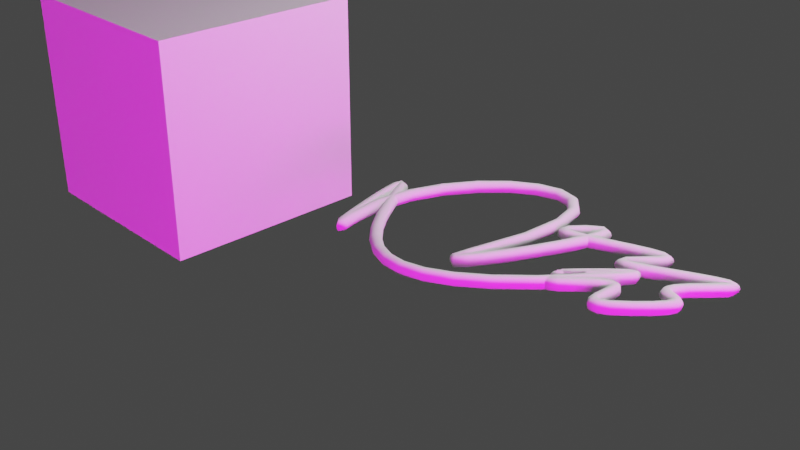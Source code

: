 # Source: blend.blend  (saved by Blender 3.3.6; exported with 4.5.12 LTS)
import bpy
from mathutils import Matrix  # noqa: F401  (used for matrix-valued properties, if any)

bpy.ops.wm.read_factory_settings(use_empty=True)
scene = bpy.context.scene
scene.name = 'Scene'

# ---- collections
col_collection = bpy.data.collections.new('Collection'); scene.collection.children.link(col_collection)

# ---- materials (node trees are filled in below, after node groups)
mat_x = bpy.data.materials.new('Материал')
mat_x.use_transparent_shadow = False
mat_x.diffuse_color = (0.4076, 0.01196, 1.0, 1.0)
mat_x.specular_intensity = 0.5612

# ---- material node trees
mat_x.use_nodes = True; mat_x.node_tree.nodes.clear()
_N = mat_x.node_tree.nodes; _L = mat_x.node_tree.links
n0 = _N.new('ShaderNodeOutputMaterial'); n0.name = 'Material Output'; n0.location = (300, 300)
n1 = _N.new('ShaderNodeEmission'); n1.name = 'Излучение'; n1.location = (10, 300)
n1.inputs[0].default_value = (1.0, 0.0, 0.9301, 1.0)
n1.inputs[1].default_value = 61.6
_L.new(n1.outputs[0], n0.inputs[0])
n0.is_active_output = True

# ---- world
world_world = bpy.data.worlds.new('World'); scene.world = world_world
world_world.use_nodes = True; world_world.node_tree.nodes.clear()
_N = world_world.node_tree.nodes; _L = world_world.node_tree.links
n0 = _N.new('ShaderNodeOutputWorld'); n0.name = 'World Output'; n0.location = (300, 300)
n1 = _N.new('ShaderNodeBackground'); n1.name = 'Background'; n1.location = (10, 300)
n1.inputs[0].default_value = (0.05088, 0.05088, 0.05088, 1.0)
_L.new(n1.outputs[0], n0.inputs[0])
n0.is_active_output = True
world_world.color = (0.05088, 0.05088, 0.05088)
world_world.use_sun_shadow = False
world_world.sun_shadow_jitter_overblur = 0.0

# ---- cameras
cam_camera = bpy.data.cameras.new('Camera')
cam_camera.clip_end = 100.0
cam_camera.ortho_scale = 7.314

# ---- lights
light_light = bpy.data.lights.new('Light', 'POINT')
light_light.transmission_factor = 0.0
light_light.energy = 1000.0
light_light.shadow_soft_size = 0.1
light_light.shadow_maximum_resolution = 0.006
light_light.use_absolute_resolution = True

# ---- meshes
me_x = bpy.data.meshes.new('Куб')
me_x.from_pydata([(-1.0, -1.0, -1.0), (-1.0, -1.0, 1.0), (-1.0, 1.0, -1.0), (-1.0, 1.0, 1.0), (1.0, -1.0, -1.0), (1.0, -1.0, 1.0), (1.0, 1.0, -1.0), (1.0, 1.0, 1.0)], [], [(0, 1, 3, 2), (2, 3, 7, 6), (6, 7, 5, 4), (4, 5, 1, 0), (2, 6, 4, 0), (7, 3, 1, 5)])
_uv = me_x.uv_layers.new(name='UVКарта')
_uv.uv.foreach_set('vector', [0.375, 0.0, 0.625, 0.0, 0.625, 0.25, 0.375, 0.25, 0.375, 0.25, 0.625, 0.25, 0.625, 0.5, 0.375, 0.5, 0.375, 0.5, 0.625, 0.5, 0.625, 0.75, 0.375, 0.75, 0.375, 0.75, 0.625, 0.75, 0.625, 1.0, 0.375, 1.0, 0.125, 0.5, 0.375, 0.5, 0.375, 0.75, 0.125, 0.75, 0.625, 0.5, 0.875, 0.5, 0.875, 0.75, 0.625, 0.75])
me_x.update()
me_001 = bpy.data.meshes.new('Текст.001')
me_001.from_pydata([(1.75, 0.542, 0.0), (1.583, 0.379, 0.0), (1.583, 0.369, 0.0), (1.661, 0.369, 0.0), (1.661, 0.132, 0.0), (1.662, 0.1122, 0.0), (1.665, 0.09343, 0.0), (1.67, 0.0758, 0.0), (1.677, 0.05944, 0.0), (1.686, 0.04451, 0.0), (1.698, 0.03112, 0.0), (1.711, 0.01943, 0.0), (1.726, 0.009556, 0.0), (1.743, 0.001641, 0.0), (1.763, -0.004181, 0.0), (1.784, -0.007773, 0.0), (1.807, -0.009, 0.0), (1.815, -0.008734, 0.0), (1.823, -0.007958, 0.0), (1.832, -0.006703, 0.0), (1.841, -0.005, 0.0), (1.851, -0.00288, 0.0), (1.86, -0.000375, 0.0), (1.87, 0.002484, 0.0), (1.88, 0.005667, 0.0), (1.889, 0.009141, 0.0), (1.898, 0.01288, 0.0), (1.907, 0.01684, 0.0), (1.915, 0.021, 0.0), (1.915, 0.104, 0.0), (1.906, 0.09873, 0.0), (1.897, 0.09392, 0.0), (1.889, 0.08956, 0.0), (1.88, 0.08567, 0.0), (1.871, 0.08223, 0.0), (1.863, 0.07925, 0.0), (1.855, 0.07673, 0.0), (1.846, 0.07467, 0.0), (1.838, 0.07306, 0.0), (1.83, 0.07192, 0.0), (1.822, 0.07123, 0.0), (1.814, 0.071, 0.0), (1.807, 0.07133, 0.0), (1.8, 0.07236, 0.0), (1.793, 0.07417, 0.0), (1.786, 0.07685, 0.0), (1.779, 0.08048, 0.0), (1.772, 0.08513, 0.0), (1.766, 0.09088, 0.0), (1.761, 0.09781, 0.0), (1.756, 0.106, 0.0), (1.753, 0.1156, 0.0), (1.751, 0.1265, 0.0), (1.75, 0.139, 0.0), (1.75, 0.369, 0.0), (1.892, 0.369, 0.0), (1.892, 0.449, 0.0), (1.75, 0.449, 0.0), (1.57, 0.449, 0.0), (1.456, 0.449, 0.0), (1.328, 0.295, 0.0), (1.195, 0.449, 0.0), (1.083, 0.449, 0.0), (1.272, 0.228, 0.0), (1.083, 0.0, 0.0), (1.195, 0.0, 0.0), (1.328, 0.161, 0.0), (1.469, 0.0, 0.0), (1.583, 0.0, 0.0), (1.385, 0.228, 0.0), (1.042, 0.13, 0.0), (1.029, 0.1218, 0.0), (1.016, 0.1142, 0.0), (1.003, 0.1072, 0.0), (0.9902, 0.1009, 0.0), (0.9772, 0.09523, 0.0), (0.9642, 0.09025, 0.0), (0.9512, 0.08598, 0.0), (0.9381, 0.08244, 0.0), (0.925, 0.07966, 0.0), (0.9118, 0.07764, 0.0), (0.8984, 0.07641, 0.0), (0.885, 0.076, 0.0), (0.8642, 0.07696, 0.0), (0.8449, 0.07982, 0.0), (0.8271, 0.08458, 0.0), (0.8107, 0.09122, 0.0), (0.7959, 0.09974, 0.0), (0.7825, 0.1101, 0.0), (0.7706, 0.1224, 0.0), (0.7603, 0.1364, 0.0), (0.7514, 0.1524, 0.0), (0.7441, 0.1701, 0.0), (0.7383, 0.1896, 0.0), (0.734, 0.211, 0.0), (1.05, 0.211, 0.0), (1.048, 0.2507, 0.0), (1.044, 0.2869, 0.0), (1.036, 0.3196, 0.0), (1.026, 0.3488, 0.0), (1.013, 0.3745, 0.0), (0.9971, 0.3968, 0.0), (0.979, 0.4155, 0.0), (0.9584, 0.4309, 0.0), (0.9357, 0.4428, 0.0), (0.9108, 0.4512, 0.0), (0.8838, 0.4563, 0.0), (0.855, 0.458, 0.0), (0.8248, 0.4561, 0.0), (0.7964, 0.4506, 0.0), (0.7699, 0.4415, 0.0), (0.7454, 0.4291, 0.0), (0.7233, 0.4136, 0.0), (0.7035, 0.395, 0.0), (0.6863, 0.3736, 0.0), (0.6719, 0.3496, 0.0), (0.6604, 0.323, 0.0), (0.6519, 0.2941, 0.0), (0.6468, 0.2631, 0.0), (0.645, 0.23, 0.0), (0.6466, 0.1992, 0.0), (0.6514, 0.1692, 0.0), (0.6594, 0.1403, 0.0), (0.6704, 0.1129, 0.0), (0.6845, 0.08736, 0.0), (0.7015, 0.064, 0.0), (0.7214, 0.04323, 0.0), (0.7443, 0.02541, 0.0), (0.7699, 0.01091, 0.0), (0.7982, 9.261e-05, 0.0), (0.8293, -0.006665, 0.0), (0.863, -0.009, 0.0), (0.8815, -0.008645, 0.0), (0.8989, -0.007574, 0.0), (0.9154, -0.005781, 0.0), (0.9312, -0.003259, 0.0), (0.9463, -1.157e-06, 0.0), (0.9608, 0.004, 0.0), (0.9748, 0.008751, 0.0), (0.9885, 0.01426, 0.0), (1.002, 0.02053, 0.0), (1.015, 0.02757, 0.0), (1.029, 0.03539, 0.0), (1.042, 0.044, 0.0), (0.736, 0.27, 0.0), (0.7396, 0.2871, 0.0), (0.7444, 0.3029, 0.0), (0.7504, 0.3173, 0.0), (0.7576, 0.3303, 0.0), (0.766, 0.342, 0.0), (0.7755, 0.3521, 0.0), (0.7862, 0.3608, 0.0), (0.7981, 0.368, 0.0), (0.8111, 0.3736, 0.0), (0.8253, 0.3777, 0.0), (0.8406, 0.3802, 0.0), (0.857, 0.381, 0.0), (0.8722, 0.3801, 0.0), (0.8864, 0.3775, 0.0), (0.8996, 0.3732, 0.0), (0.9116, 0.3673, 0.0), (0.9224, 0.3599, 0.0), (0.932, 0.351, 0.0), (0.9404, 0.3407, 0.0), (0.9474, 0.329, 0.0), (0.9532, 0.316, 0.0), (0.9576, 0.3018, 0.0), (0.9605, 0.2865, 0.0), (0.962, 0.27, 0.0), (0.587, 0.682, 0.0), (0.017, 0.682, 0.0), (0.017, 0.594, 0.0), (0.253, 0.594, 0.0), (0.253, 0.0, 0.0), (0.351, 0.0, 0.0), (0.351, 0.594, 0.0), (0.587, 0.594, 0.0)], [], [(1, 57, 0), (1, 56, 57), (1, 55, 56), (2, 55, 1), (3, 55, 2), (4, 54, 3), (54, 55, 3), (4, 53, 54), (4, 52, 53), (5, 52, 4), (5, 51, 52), (5, 50, 51), (6, 50, 5), (6, 49, 50), (30, 28, 29), (31, 28, 30), (6, 48, 49), (32, 28, 31), (7, 48, 6), (7, 47, 48), (33, 28, 32), (34, 28, 33), (7, 46, 47), (35, 28, 34), (7, 45, 46), (36, 28, 35), (7, 44, 45), (37, 28, 36), (8, 44, 7), (38, 28, 37), (8, 43, 44), (39, 28, 38), (8, 42, 43), (40, 28, 39), (8, 41, 42), (41, 28, 40), (8, 28, 41), (9, 28, 8), (10, 28, 9), (11, 28, 10), (11, 27, 28), (12, 27, 11), (12, 26, 27), (12, 25, 26), (13, 25, 12), (13, 24, 25), (13, 23, 24), (13, 22, 23), (14, 22, 13), (14, 21, 22), (14, 20, 21), (15, 20, 14), (15, 19, 20), (15, 18, 19), (16, 18, 15), (16, 17, 18), (63, 61, 62), (63, 60, 61), (60, 58, 59), (60, 69, 58), (63, 69, 60), (64, 69, 63), (64, 66, 69), (66, 68, 69), (64, 65, 66), (67, 68, 66), (108, 106, 107), (108, 105, 106), (109, 105, 108), (109, 104, 105), (110, 104, 109), (110, 103, 104), (111, 103, 110), (111, 102, 103), (112, 102, 111), (112, 101, 102), (113, 101, 112), (113, 100, 101), (114, 156, 113), (156, 100, 113), (114, 155, 156), (157, 100, 156), (114, 154, 155), (158, 100, 157), (114, 153, 154), (159, 100, 158), (159, 99, 100), (114, 152, 153), (115, 152, 114), (160, 99, 159), (115, 151, 152), (161, 99, 160), (115, 150, 151), (162, 99, 161), (115, 149, 150), (163, 99, 162), (116, 149, 115), (163, 98, 99), (116, 148, 149), (164, 98, 163), (116, 147, 148), (165, 98, 164), (117, 147, 116), (165, 97, 98), (117, 146, 147), (166, 97, 165), (117, 145, 146), (167, 97, 166), (118, 145, 117), (118, 144, 145), (167, 96, 97), (168, 96, 167), (118, 168, 144), (118, 96, 168), (119, 96, 118), (119, 95, 96), (120, 94, 119), (94, 95, 119), (120, 93, 94), (121, 93, 120), (121, 92, 93), (121, 91, 92), (122, 91, 121), (122, 90, 91), (123, 90, 122), (123, 89, 90), (71, 143, 70), (123, 88, 89), (72, 143, 71), (73, 143, 72), (124, 88, 123), (124, 87, 88), (74, 143, 73), (75, 143, 74), (124, 86, 87), (76, 143, 75), (124, 85, 86), (77, 143, 76), (125, 85, 124), (78, 143, 77), (125, 84, 85), (79, 143, 78), (125, 83, 84), (80, 143, 79), (81, 143, 80), (125, 82, 83), (82, 143, 81), (125, 143, 82), (126, 143, 125), (126, 142, 143), (127, 142, 126), (127, 141, 142), (127, 140, 141), (128, 140, 127), (128, 139, 140), (128, 138, 139), (129, 138, 128), (129, 137, 138), (129, 136, 137), (130, 136, 129), (130, 135, 136), (130, 134, 135), (130, 133, 134), (131, 133, 130), (131, 132, 133), (171, 169, 170), (171, 176, 169), (172, 176, 171), (173, 175, 172), (175, 176, 172), (173, 174, 175)])
_uv = me_001.uv_layers.new(name='UVMap')
_uv.uv.foreach_set('vector', [0.01754, 0.0, 1.0, 0.0, 0.0, 0.0, 0.01754, 0.0, 0.9825, 0.0, 1.0, 0.0, 0.01754, 0.0, 0.9649, 0.0, 0.9825, 0.0, 0.03509, 0.0, 0.9649, 0.0, 0.01754, 0.0, 0.05263, 0.0, 0.9649, 0.0, 0.03509, 0.0, 0.07018, 0.0, 0.9474, 0.0, 0.05263, 0.0, 0.9474, 0.0, 0.9649, 0.0, 0.05263, 0.0, 0.07018, 0.0, 0.9298, 0.0, 0.9474, 0.0, 0.07018, 0.0, 0.9123, 0.0, 0.9298, 0.0, 0.08772, 0.0, 0.9123, 0.0, 0.07018, 0.0, 0.08772, 0.0, 0.8947, 0.0, 0.9123, 0.0, 0.08772, 0.0, 0.8772, 0.0, 0.8947, 0.0, 0.1053, 0.0, 0.8772, 0.0, 0.08772, 0.0, 0.1053, 0.0, 0.8596, 0.0, 0.8772, 0.0, 0.5263, 0.0, 0.4912, 0.0, 0.5088, 0.0, 0.5439, 0.0, 0.4912, 0.0, 0.5263, 0.0, 0.1053, 0.0, 0.8421, 0.0, 0.8596, 0.0, 0.5614, 0.0, 0.4912, 0.0, 0.5439, 0.0, 0.1228, 0.0, 0.8421, 0.0, 0.1053, 0.0, 0.1228, 0.0, 0.8246, 0.0, 0.8421, 0.0, 0.5789, 0.0, 0.4912, 0.0, 0.5614, 0.0, 0.5965, 0.0, 0.4912, 0.0, 0.5789, 0.0, 0.1228, 0.0, 0.807, 0.0, 0.8246, 0.0, 0.614, 0.0, 0.4912, 0.0, 0.5965, 0.0, 0.1228, 0.0, 0.7895, 0.0, 0.807, 0.0, 0.6316, 0.0, 0.4912, 0.0, 0.614, 0.0, 0.1228, 0.0, 0.7719, 0.0, 0.7895, 0.0, 0.6491, 0.0, 0.4912, 0.0, 0.6316, 0.0, 0.1404, 0.0, 0.7719, 0.0, 0.1228, 0.0, 0.6667, 0.0, 0.4912, 0.0, 0.6491, 0.0, 0.1404, 0.0, 0.7544, 0.0, 0.7719, 0.0, 0.6842, 0.0, 0.4912, 0.0, 0.6667, 0.0, 0.1404, 0.0, 0.7368, 0.0, 0.7544, 0.0, 0.7018, 0.0, 0.4912, 0.0, 0.6842, 0.0, 0.1404, 0.0, 0.7193, 0.0, 0.7368, 0.0, 0.7193, 0.0, 0.4912, 0.0, 0.7018, 0.0, 0.1404, 0.0, 0.4912, 0.0, 0.7193, 0.0, 0.1579, 0.0, 0.4912, 0.0, 0.1404, 0.0, 0.1754, 0.0, 0.4912, 0.0, 0.1579, 0.0, 0.193, 0.0, 0.4912, 0.0, 0.1754, 0.0, 0.193, 0.0, 0.4737, 0.0, 0.4912, 0.0, 0.2105, 0.0, 0.4737, 0.0, 0.193, 0.0, 0.2105, 0.0, 0.4561, 0.0, 0.4737, 0.0, 0.2105, 0.0, 0.4386, 0.0, 0.4561, 0.0, 0.2281, 0.0, 0.4386, 0.0, 0.2105, 0.0, 0.2281, 0.0, 0.4211, 0.0, 0.4386, 0.0, 0.2281, 0.0, 0.4035, 0.0, 0.4211, 0.0, 0.2281, 0.0, 0.386, 0.0, 0.4035, 0.0, 0.2456, 0.0, 0.386, 0.0, 0.2281, 0.0, 0.2456, 0.0, 0.3684, 0.0, 0.386, 0.0, 0.2456, 0.0, 0.3509, 0.0, 0.3684, 0.0, 0.2632, 0.0, 0.3509, 0.0, 0.2456, 0.0, 0.2632, 0.0, 0.3333, 0.0, 0.3509, 0.0, 0.2632, 0.0, 0.3158, 0.0, 0.3333, 0.0, 0.2807, 0.0, 0.3158, 0.0, 0.2632, 0.0, 0.2807, 0.0, 0.2982, 0.0, 0.3158, 0.0, 0.4545, 0.0, 0.2727, 0.0, 0.3636, 0.0, 0.4545, 0.0, 0.1818, 0.0, 0.2727, 0.0, 0.1818, 0.0, 0.0, 0.0, 0.09091, 0.0, 0.1818, 0.0, 1.0, 0.0, 0.0, 0.0, 0.4545, 0.0, 1.0, 0.0, 0.1818, 0.0, 0.5455, 0.0, 1.0, 0.0, 0.4545, 0.0, 0.5455, 0.0, 0.7273, 0.0, 1.0, 0.0, 0.7273, 0.0, 0.9091, 0.0, 1.0, 0.0, 0.5455, 0.0, 0.6364, 0.0, 0.7273, 0.0, 0.8182, 0.0, 0.9091, 0.0, 0.7273, 0.0, 0.3878, 0.0, 0.3673, 0.0, 0.3776, 0.0, 0.3878, 0.0, 0.3571, 0.0, 0.3673, 0.0, 0.398, 0.0, 0.3571, 0.0, 0.3878, 0.0, 0.398, 0.0, 0.3469, 0.0, 0.3571, 0.0, 0.4082, 0.0, 0.3469, 0.0, 0.398, 0.0, 0.4082, 0.0, 0.3367, 0.0, 0.3469, 0.0, 0.4184, 0.0, 0.3367, 0.0, 0.4082, 0.0, 0.4184, 0.0, 0.3265, 0.0, 0.3367, 0.0, 0.4286, 0.0, 0.3265, 0.0, 0.4184, 0.0, 0.4286, 0.0, 0.3163, 0.0, 0.3265, 0.0, 0.4388, 0.0, 0.3163, 0.0, 0.4286, 0.0, 0.4388, 0.0, 0.3061, 0.0, 0.3163, 0.0, 0.449, 0.0, 0.8776, 0.0, 0.4388, 0.0, 0.8776, 0.0, 0.3061, 0.0, 0.4388, 0.0, 0.449, 0.0, 0.8673, 0.0, 0.8776, 0.0, 0.8878, 0.0, 0.3061, 0.0, 0.8776, 0.0, 0.449, 0.0, 0.8571, 0.0, 0.8673, 0.0, 0.898, 0.0, 0.3061, 0.0, 0.8878, 0.0, 0.449, 0.0, 0.8469, 0.0, 0.8571, 0.0, 0.9082, 0.0, 0.3061, 0.0, 0.898, 0.0, 0.9082, 0.0, 0.2959, 0.0, 0.3061, 0.0, 0.449, 0.0, 0.8367, 0.0, 0.8469, 0.0, 0.4592, 0.0, 0.8367, 0.0, 0.449, 0.0, 0.9184, 0.0, 0.2959, 0.0, 0.9082, 0.0, 0.4592, 0.0, 0.8265, 0.0, 0.8367, 0.0, 0.9286, 0.0, 0.2959, 0.0, 0.9184, 0.0, 0.4592, 0.0, 0.8163, 0.0, 0.8265, 0.0, 0.9388, 0.0, 0.2959, 0.0, 0.9286, 0.0, 0.4592, 0.0, 0.8061, 0.0, 0.8163, 0.0, 0.949, 0.0, 0.2959, 0.0, 0.9388, 0.0, 0.4694, 0.0, 0.8061, 0.0, 0.4592, 0.0, 0.949, 0.0, 0.2857, 0.0, 0.2959, 0.0, 0.4694, 0.0, 0.7959, 0.0, 0.8061, 0.0, 0.9592, 0.0, 0.2857, 0.0, 0.949, 0.0, 0.4694, 0.0, 0.7857, 0.0, 0.7959, 0.0, 0.9694, 0.0, 0.2857, 0.0, 0.9592, 0.0, 0.4796, 0.0, 0.7857, 0.0, 0.4694, 0.0, 0.9694, 0.0, 0.2755, 0.0, 0.2857, 0.0, 0.4796, 0.0, 0.7755, 0.0, 0.7857, 0.0, 0.9796, 0.0, 0.2755, 0.0, 0.9694, 0.0, 0.4796, 0.0, 0.7653, 0.0, 0.7755, 0.0, 0.9898, 0.0, 0.2755, 0.0, 0.9796, 0.0, 0.4898, 0.0, 0.7653, 0.0, 0.4796, 0.0, 0.4898, 0.0, 0.7551, 0.0, 0.7653, 0.0, 0.9898, 0.0, 0.2653, 0.0, 0.2755, 0.0, 1.0, 0.0, 0.2653, 0.0, 0.9898, 0.0, 0.4898, 0.0, 1.0, 0.0, 0.7551, 0.0, 0.4898, 0.0, 0.2653, 0.0, 1.0, 0.0, 0.5, 0.0, 0.2653, 0.0, 0.4898, 0.0, 0.5, 0.0, 0.2551, 0.0, 0.2653, 0.0, 0.5102, 0.0, 0.2449, 0.0, 0.5, 0.0, 0.2449, 0.0, 0.2551, 0.0, 0.5, 0.0, 0.5102, 0.0, 0.2347, 0.0, 0.2449, 0.0, 0.5204, 0.0, 0.2347, 0.0, 0.5102, 0.0, 0.5204, 0.0, 0.2245, 0.0, 0.2347, 0.0, 0.5204, 0.0, 0.2143, 0.0, 0.2245, 0.0, 0.5306, 0.0, 0.2143, 0.0, 0.5204, 0.0, 0.5306, 0.0, 0.2041, 0.0, 0.2143, 0.0, 0.5408, 0.0, 0.2041, 0.0, 0.5306, 0.0, 0.5408, 0.0, 0.1939, 0.0, 0.2041, 0.0, 0.0102, 0.0, 0.7449, 0.0, 0.0, 0.0, 0.5408, 0.0, 0.1837, 0.0, 0.1939, 0.0, 0.02041, 0.0, 0.7449, 0.0, 0.0102, 0.0, 0.03061, 0.0, 0.7449, 0.0, 0.02041, 0.0, 0.551, 0.0, 0.1837, 0.0, 0.5408, 0.0, 0.551, 0.0, 0.1735, 0.0, 0.1837, 0.0, 0.04082, 0.0, 0.7449, 0.0, 0.03061, 0.0, 0.05102, 0.0, 0.7449, 0.0, 0.04082, 0.0, 0.551, 0.0, 0.1633, 0.0, 0.1735, 0.0, 0.06122, 0.0, 0.7449, 0.0, 0.05102, 0.0, 0.551, 0.0, 0.1531, 0.0, 0.1633, 0.0, 0.07143, 0.0, 0.7449, 0.0, 0.06122, 0.0, 0.5612, 0.0, 0.1531, 0.0, 0.551, 0.0, 0.08163, 0.0, 0.7449, 0.0, 0.07143, 0.0, 0.5612, 0.0, 0.1429, 0.0, 0.1531, 0.0, 0.09184, 0.0, 0.7449, 0.0, 0.08163, 0.0, 0.5612, 0.0, 0.1327, 0.0, 0.1429, 0.0, 0.102, 0.0, 0.7449, 0.0, 0.09184, 0.0, 0.1122, 0.0, 0.7449, 0.0, 0.102, 0.0, 0.5612, 0.0, 0.1224, 0.0, 0.1327, 0.0, 0.1224, 0.0, 0.7449, 0.0, 0.1122, 0.0, 0.5612, 0.0, 0.7449, 0.0, 0.1224, 0.0, 0.5714, 0.0, 0.7449, 0.0, 0.5612, 0.0, 0.5714, 0.0, 0.7347, 0.0, 0.7449, 0.0, 0.5816, 0.0, 0.7347, 0.0, 0.5714, 0.0, 0.5816, 0.0, 0.7245, 0.0, 0.7347, 0.0, 0.5816, 0.0, 0.7143, 0.0, 0.7245, 0.0, 0.5918, 0.0, 0.7143, 0.0, 0.5816, 0.0, 0.5918, 0.0, 0.7041, 0.0, 0.7143, 0.0, 0.5918, 0.0, 0.6939, 0.0, 0.7041, 0.0, 0.602, 0.0, 0.6939, 0.0, 0.5918, 0.0, 0.602, 0.0, 0.6837, 0.0, 0.6939, 0.0, 0.602, 0.0, 0.6735, 0.0, 0.6837, 0.0, 0.6122, 0.0, 0.6735, 0.0, 0.602, 0.0, 0.6122, 0.0, 0.6633, 0.0, 0.6735, 0.0, 0.6122, 0.0, 0.6531, 0.0, 0.6633, 0.0, 0.6122, 0.0, 0.6429, 0.0, 0.6531, 0.0, 0.6224, 0.0, 0.6429, 0.0, 0.6122, 0.0, 0.6224, 0.0, 0.6327, 0.0, 0.6429, 0.0, 0.2857, 0.0, 0.0, 0.0, 0.1429, 0.0, 0.2857, 0.0, 1.0, 0.0, 0.0, 0.0, 0.4286, 0.0, 1.0, 0.0, 0.2857, 0.0, 0.5714, 0.0, 0.8571, 0.0, 0.4286, 0.0, 0.8571, 0.0, 1.0, 0.0, 0.4286, 0.0, 0.5714, 0.0, 0.7143, 0.0, 0.8571, 0.0])
me_001.update()
me_001_1 = bpy.data.meshes.new('Куб.001')
me_001_1.from_pydata([(-1.0, -1.0, -1.0), (-1.0, -1.0, 1.0), (-1.0, 1.0, -1.0), (-1.0, 1.0, 1.0), (1.0, -1.0, -1.0), (1.0, -1.0, 1.0), (1.0, 1.0, -1.0), (1.0, 1.0, 1.0)], [], [(0, 1, 3, 2), (2, 3, 7, 6), (6, 7, 5, 4), (4, 5, 1, 0), (2, 6, 4, 0), (7, 3, 1, 5)])
_uv = me_001_1.uv_layers.new(name='UVКарта')
_uv.uv.foreach_set('vector', [0.375, 0.0, 0.625, 0.0, 0.625, 0.25, 0.375, 0.25, 0.375, 0.25, 0.625, 0.25, 0.625, 0.5, 0.375, 0.5, 0.375, 0.5, 0.625, 0.5, 0.625, 0.75, 0.375, 0.75, 0.375, 0.75, 0.625, 0.75, 0.625, 1.0, 0.375, 1.0, 0.125, 0.5, 0.375, 0.5, 0.375, 0.75, 0.125, 0.75, 0.625, 0.5, 0.875, 0.5, 0.875, 0.75, 0.625, 0.75])
me_001_1.update()

# ---- curves / text
txt_x = bpy.data.curves.new('Текст', 'FONT')
txt_x.dimensions = '2D'
txt_x.body = 'Гослинг'
txt_x.materials.append(mat_x)
txt_x.bevel_resolution = 26
txt_x.extrude = 0.13
cu_x = bpy.data.curves.new('КриваяБезье', 'CURVE')
cu_x.dimensions = '3D'
_sp = cu_x.splines.new('BEZIER'); _sp.bezier_points.add(10)
_sp.bezier_points.foreach_set('co', [1.095, 0.1395, -0.1706, 1.095, 0.1395, -0.1706, 1.124, 0.01372, -0.1706, 1.582, 0.0249, -0.1706, 1.801, 0.6097, -0.1706, 1.261, 0.6097, -0.1706, 0.6557, 0.7067, -0.1706, 0.3107, -0.2261, -0.1706, -0.7408, -0.4476, -0.1706, -0.8319, 0.1463, -0.1706, 1.168, 0.1463, -0.1706])
_sp.bezier_points.foreach_set('handle_left', [0.5947, -0.3605, -0.1706, 0.5947, -0.3605, -0.1706, 0.6238, -0.4863, -0.1706, 1.082, -0.4751, -0.1706, 1.301, 0.1097, -0.1706, 0.7609, 0.1097, -0.1706, 0.1557, 0.2067, -0.1706, 0.1239, -0.8812, -0.1706, -1.079, 0.8742, -0.1706, -1.12, 0.6986, -0.1706, 0.1223, -1.226, -0.1706])
_sp.bezier_points.foreach_set('handle_right', [1.595, 0.6395, -0.1706, 1.595, 0.6395, -0.1706, 1.624, 0.5137, -0.1706, 2.082, 0.5249, -0.1706, 2.301, 1.11, -0.1706, 1.761, 1.11, -0.1706, 1.156, 1.207, -0.1706, 0.9729, 2.096, -0.1706, -0.5837, -1.062, -0.1706, -0.3777, -0.7256, -0.1706, 1.748, 0.9067, -0.1706])
for _p, _l, _r in zip(_sp.bezier_points, ['ALIGNED', 'ALIGNED', 'ALIGNED', 'ALIGNED', 'ALIGNED', 'ALIGNED', 'ALIGNED', 'ALIGNED', 'ALIGNED', 'ALIGNED', 'ALIGNED'], ['ALIGNED', 'ALIGNED', 'ALIGNED', 'ALIGNED', 'ALIGNED', 'ALIGNED', 'ALIGNED', 'ALIGNED', 'ALIGNED', 'ALIGNED', 'ALIGNED']): _p.handle_left_type = _l; _p.handle_right_type = _r
_sp.order_u = 0
_sp.order_v = 0
_sp.use_cyclic_u = True
cu_x.use_path = True
cu_x.bevel_depth = 0.05
cu_x.fill_mode = 'FULL'
cu_x_1 = bpy.data.curves.new('ОкружностьБезье', 'CURVE')
cu_x_1.dimensions = '3D'
_sp = cu_x_1.splines.new('BEZIER'); _sp.bezier_points.add(6)
_sp.bezier_points.foreach_set('co', [-0.9719, 0.1389, 0.0, 0.02814, 1.139, 0.0, 1.018, 0.1389, 0.0, 1.018, 0.1389, 0.0, 1.018, 0.1389, 0.0, 0.7293, -0.5676, 0.0, 0.02814, -0.8611, 0.0])
_sp.bezier_points.foreach_set('handle_left', [-0.9719, -0.4132, 0.0, -0.524, 1.14, 0.0, 1.018, 0.691, 0.0, 1.018, 0.691, 0.0, 1.018, 0.691, 0.0, 0.9392, -0.356, 0.0, 0.3193, -0.9184, 0.0])
_sp.bezier_points.foreach_set('handle_right', [-0.9719, 0.691, 0.0, 0.5776, 1.138, 0.0, 1.018, -0.1372, 0.0, 1.018, -0.1372, 0.0, 1.018, -0.1372, 0.0, 0.5203, -0.7783, 0.0, -0.5136, -0.7544, 0.0])
for _p, _l, _r in zip(_sp.bezier_points, ['AUTO', 'AUTO', 'ALIGNED', 'ALIGNED', 'ALIGNED', 'AUTO', 'AUTO'], ['AUTO', 'AUTO', 'ALIGNED', 'ALIGNED', 'ALIGNED', 'AUTO', 'AUTO']): _p.handle_left_type = _l; _p.handle_right_type = _r
_sp.bezier_points.foreach_set('radius', [1.0, 1.0, 1.0, 1.0, 1.0, 1.611, 1.0])
_sp.order_u = 0
_sp.order_v = 0
_sp.use_cyclic_u = True
_sp = cu_x_1.splines.new('BEZIER'); _sp.bezier_points.add(0)
_sp.bezier_points.foreach_set('co', [-8.254, 12.83, -1.291])
_sp.bezier_points.foreach_set('handle_left', [-9.254, 12.83, -1.291])
_sp.bezier_points.foreach_set('handle_right', [-7.254, 12.83, -1.291])
for _p, _l, _r in zip(_sp.bezier_points, ['AUTO'], ['AUTO']): _p.handle_left_type = _l; _p.handle_right_type = _r
_sp.order_u = 0
_sp.order_v = 0
_sp.use_cyclic_u = True
cu_x_1.use_path = True
cu_x_1.fill_mode = 'FULL'
cu_001 = bpy.data.curves.new('КриваяБезье.001', 'CURVE')
cu_001.dimensions = '3D'
_sp = cu_001.splines.new('BEZIER'); _sp.bezier_points.add(1)
_sp.bezier_points.foreach_set('co', [-1.0, 0.0, 0.0, 1.0, 0.0, 0.0])
_sp.bezier_points.foreach_set('handle_left', [-1.5, -0.5, 0.0, 0.0, 0.0, 0.0])
_sp.bezier_points.foreach_set('handle_right', [-0.5, 0.5, 0.0, 2.0, 0.0, 0.0])
for _p, _l, _r in zip(_sp.bezier_points, ['ALIGNED', 'ALIGNED'], ['ALIGNED', 'ALIGNED']): _p.handle_left_type = _l; _p.handle_right_type = _r
_sp.order_u = 0
_sp.order_v = 0
_sp = cu_001.splines.new('BEZIER'); _sp.bezier_points.add(7)
_sp.bezier_points.foreach_set('co', [-1.041, 1.883, -1.785, -0.5419, 1.812, -1.259, -0.1878, 1.206, -1.229, -0.7484, 0.5735, -2.26, 1.212, -1.325, -1.193, -0.1784, -1.321, -2.779, 0.5423, -2.569, -2.727, 1.886, -4.322, -2.275])
_sp.bezier_points.foreach_set('handle_left', [-1.121, 1.89, -1.872, -0.6265, 1.855, -1.33, -0.1397, 1.372, -1.072, -0.9603, 0.9032, -2.299, 0.924, -1.007, -1.326, 0.2659, -1.265, -2.237, 0.08029, -2.019, -2.915, 1.597, -4.157, -2.502])
_sp.bezier_points.foreach_set('handle_right', [-0.9613, 1.876, -1.699, -0.3739, 1.728, -1.12, -0.2688, 0.9262, -1.494, -0.5067, 0.1974, -2.216, 0.8362, -1.531, -1.75, -0.6477, -1.381, -3.352, 0.7931, -2.868, -2.625, 2.175, -4.488, -2.047])
for _p, _l, _r in zip(_sp.bezier_points, ['ALIGNED', 'ALIGNED', 'ALIGNED', 'ALIGNED', 'FREE', 'ALIGNED', 'ALIGNED', 'ALIGNED'], ['ALIGNED', 'ALIGNED', 'ALIGNED', 'ALIGNED', 'FREE', 'ALIGNED', 'ALIGNED', 'ALIGNED']): _p.handle_left_type = _l; _p.handle_right_type = _r
_sp.order_u = 0
_sp.order_v = 0
_sp = cu_001.splines.new('BEZIER'); _sp.bezier_points.add(1)
_sp.bezier_points.foreach_set('co', [-3.5, 2.657, 1.0, -3.07, 2.056, 1.0])
_sp.bezier_points.foreach_set('handle_left', [-3.536, 2.819, 1.001, -3.194, 2.166, 1.0])
_sp.bezier_points.foreach_set('handle_right', [-3.465, 2.494, 0.9994, -2.945, 1.947, 1.0])
for _p, _l, _r in zip(_sp.bezier_points, ['ALIGNED', 'ALIGNED'], ['ALIGNED', 'ALIGNED']): _p.handle_left_type = _l; _p.handle_right_type = _r
_sp.order_u = 0
_sp.order_v = 0
_sp = cu_001.splines.new('BEZIER'); _sp.bezier_points.add(8)
_sp.bezier_points.foreach_set('co', [-3.488, 2.956, 1.0, -3.7, 2.178, 1.0, -3.876, 1.852, 1.0, -3.982, 1.849, 0.6781, -3.607, 1.849, 0.1784, -4.416, 1.923, 0.398, -4.416, 3.651, -0.7217, -4.417, 2.392, 0.9362, -4.052, 2.921, 1.0])
_sp.bezier_points.foreach_set('handle_left', [-3.135, 3.148, 1.002, -4.022, 2.418, 1.0, -3.867, 1.861, 1.01, -3.936, 1.849, 0.7303, -3.887, 1.849, 0.2797, -4.416, 1.711, 0.5825, -4.417, 3.926, -1.516, -4.422, 2.877, 0.4403, -4.049, 2.612, 0.9988])
_sp.bezier_points.foreach_set('handle_right', [-3.84, 2.763, 0.9981, -3.671, 2.156, 1.0, -3.912, 1.812, 0.9559, -4.18, 1.847, 0.4558, -3.344, 1.848, 0.08281, -4.417, 2.556, -0.1552, -4.416, 3.424, -0.06583, -4.414, 2.176, 1.157, -4.054, 3.23, 1.002])
for _p, _l, _r in zip(_sp.bezier_points, ['ALIGNED', 'ALIGNED', 'ALIGNED', 'ALIGNED', 'ALIGNED', 'ALIGNED', 'ALIGNED', 'ALIGNED', 'ALIGNED'], ['ALIGNED', 'ALIGNED', 'ALIGNED', 'ALIGNED', 'ALIGNED', 'ALIGNED', 'ALIGNED', 'ALIGNED', 'ALIGNED']): _p.handle_left_type = _l; _p.handle_right_type = _r
_sp.order_u = 0
_sp.order_v = 0
cu_001.use_path = True
cu_001.fill_mode = 'FULL'

# ---- objects
ob_light = bpy.data.objects.new('Light', light_light)
ob_camera = bpy.data.objects.new('Camera', cam_camera)
ob_x = bpy.data.objects.new('Текст', txt_x)
ob_x_1 = bpy.data.objects.new('КриваяБезье', cu_x)
ob_x_2 = bpy.data.objects.new('ОкружностьБезье', cu_x_1)
ob_x_3 = bpy.data.objects.new('Куб', me_x)
ob_001 = bpy.data.objects.new('КриваяБезье.001', cu_001)
ob_001_1 = bpy.data.objects.new('Текст.001', me_001)
ob_001_2 = bpy.data.objects.new('Куб.001', me_001_1)

# ---- transforms, parenting, visibility, modifiers, constraints
ob_light.location = (4.076, 1.005, 5.904)
ob_light.rotation_euler = (0.6503, 0.05522, 1.866)
ob_light.lock_rotations_4d = False
ob_light.empty_display_type = 'ARROWS'
ob_light.color = (0.0, 0.0, 0.0, 0.0)
ob_light.lineart.crease_threshold = 0.0
ob_camera.location = (7.359, -6.926, 4.958)
ob_camera.rotation_euler = (1.109, 0.0, 0.8149)
ob_camera.lock_rotations_4d = False
ob_camera.empty_display_type = 'ARROWS'
ob_camera.color = (0.0, 0.0, 0.0, 0.0)
ob_camera.display_type = 'WIRE'
ob_camera.lineart.crease_threshold = 0.0
ob_x.location = (14.05, -2.29, 0.7401)
ob_x.rotation_euler = (7.962, 6.174, -14.01)
ob_x.scale = (6.758, 5.47, 4.881)
ob_x_1.location = (2.179, -1.423, 1.314)
ob_x_2.location = (2.179, -12.57, 1.314)
ob_x_3.location = (-1.237, -1.423, 1.314)
ob_001.location = (2.179, -4.272, 1.314)
ob_001_1.location = (-8.113, -1.423, 3.897)
ob_001_1.rotation_euler = (1.628, 0.4434, 0.08103)
ob_001_2.location = (-10.66, -6.042, 1.314)
_m = ob_001_2.modifiers.new('Массив', 'ARRAY')

# ---- collection membership
col_collection.objects.link(ob_light)
col_collection.objects.link(ob_camera)
col_collection.objects.link(ob_x)
col_collection.objects.link(ob_x_1)
col_collection.objects.link(ob_x_2)
col_collection.objects.link(ob_x_3)
col_collection.objects.link(ob_001)
col_collection.objects.link(ob_001_1)
col_collection.objects.link(ob_001_2)

# ---- scene / render settings (as saved in the file)
scene.camera = ob_camera
scene.frame_start = 1; scene.frame_end = 250; scene.frame_set(1)
scene.render.engine = 'BLENDER_EEVEE_NEXT'
scene.cycles.sampling_pattern = 'TABULATED_SOBOL'
scene.cycles.use_light_tree = False
scene.view_settings.view_transform = 'Filmic'
bpy.context.view_layer.update()
